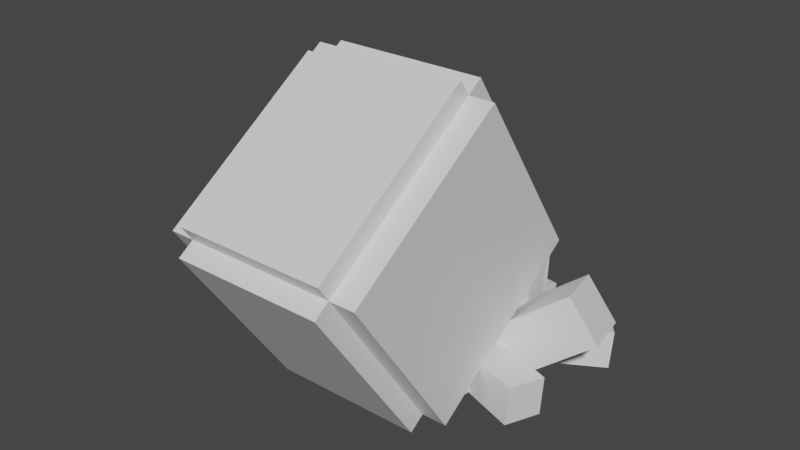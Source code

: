 # Source: omanyte.blend  (saved by Blender 2.81.16; exported with 4.5.12 LTS)
import bpy
from mathutils import Matrix  # noqa: F401  (used for matrix-valued properties, if any)

bpy.ops.wm.read_factory_settings(use_empty=True)
scene = bpy.context.scene
scene.name = 'Scene'

# ---- collections
col_collection = bpy.data.collections.new('Collection'); scene.collection.children.link(col_collection)

# ---- materials (node trees are filled in below, after node groups)
mat_default_obj = bpy.data.materials.new('Default OBJ')
mat_default_obj.use_transparent_shadow = False

# ---- material node trees
mat_default_obj.use_nodes = True; mat_default_obj.node_tree.nodes.clear()
_N = mat_default_obj.node_tree.nodes; _L = mat_default_obj.node_tree.links
n0 = _N.new('ShaderNodeOutputMaterial'); n0.name = 'Material Output'; n0.location = (300, 300)
n1 = _N.new('ShaderNodeBsdfPrincipled'); n1.name = 'Principled BSDF'; n1.location = (10, 300)
n1.distribution = 'GGX'
n1.subsurface_method = 'BURLEY'
n1.inputs[3].default_value = 1.45
n1.inputs[27].default_value = (0.0, 0.0, 0.0, 1.0)
n1.inputs[28].default_value = 1.0
_L.new(n1.outputs[0], n0.inputs[0])
n0.is_active_output = True

# ---- world
world_world = bpy.data.worlds.new('World'); scene.world = world_world
world_world.use_nodes = True; world_world.node_tree.nodes.clear()
_N = world_world.node_tree.nodes; _L = world_world.node_tree.links
n0 = _N.new('ShaderNodeOutputWorld'); n0.name = 'World Output'; n0.location = (300, 300)
n1 = _N.new('ShaderNodeBackground'); n1.name = 'Background'; n1.location = (10, 300)
n1.inputs[0].default_value = (0.05088, 0.05088, 0.05088, 1.0)
_L.new(n1.outputs[0], n0.inputs[0])
n0.is_active_output = True
world_world.color = (0.05088, 0.05088, 0.05088)
world_world.use_sun_shadow = False
world_world.sun_shadow_jitter_overblur = 0.0

# ---- meshes
me_flesh_core = bpy.data.meshes.new('Flesh_core')
me_flesh_core.from_pydata([(0.4375, -0.3089, -0.3856), (-0.4375, -0.3089, -0.3856), (-0.4375, 0.2522, -0.4249), (0.4375, 0.2522, -0.4249), (-0.4375, -0.2522, 0.4249), (0.4375, -0.2522, 0.4249), (0.4375, 0.3089, 0.3856), (-0.4375, 0.3089, 0.3856)], [], [(0, 1, 2, 3), (4, 5, 6, 7), (3, 2, 7, 6), (5, 4, 1, 0), (5, 0, 3, 6), (1, 4, 7, 2)])
_uv = me_flesh_core.uv_layers.new(name='UVMap')
_uv.uv.foreach_set('vector', [0.065, 0.595, 0.135, 0.595, 0.135, 0.64, 0.065, 0.64, 0.2, 0.595, 0.27, 0.595, 0.27, 0.64, 0.2, 0.64, 0.065, 0.64, 0.135, 0.64, 0.135, 0.705, 0.065, 0.705, 0.135, 0.64, 0.205, 0.64, 0.205, 0.705, 0.135, 0.705, 0.0, 0.595, 0.065, 0.595, 0.065, 0.64, 0.0, 0.64, 0.135, 0.595, 0.2, 0.595, 0.2, 0.64, 0.135, 0.64])
me_flesh_core.materials.append(mat_default_obj)
me_flesh_core.use_remesh_fix_poles = True
me_flesh_core.use_remesh_preserve_attributes = False
me_flesh_core.use_mirror_vertex_groups = False
me_flesh_core.update()
me_left_eye = bpy.data.meshes.new('Left_eye')
me_left_eye.from_pydata([(0.1333, -0.1645, -0.113), (-0.1723, -0.16, -0.04817), (-0.1723, 0.1517, -0.06997), (0.1333, 0.1472, -0.1348), (-0.1333, -0.1472, 0.1348), (0.1723, -0.1517, 0.06997), (0.1723, 0.16, 0.04817), (-0.1333, 0.1645, 0.113)], [], [(0, 1, 2, 3), (4, 5, 6, 7), (3, 2, 7, 6), (5, 4, 1, 0), (5, 0, 3, 6), (1, 4, 7, 2)])
_uv = me_left_eye.uv_layers.new(name='UVMap')
_uv.uv.foreach_set('vector', [0.04, 0.715, 0.015, 0.715, 0.015, 0.74, 0.04, 0.74, 0.08, 0.715, 0.055, 0.715, 0.055, 0.74, 0.08, 0.74, 0.04, 0.74, 0.015, 0.74, 0.015, 0.755, 0.04, 0.755, 0.065, 0.74, 0.04, 0.74, 0.04, 0.755, 0.065, 0.755, 0.055, 0.715, 0.04, 0.715, 0.04, 0.74, 0.055, 0.74, 0.015, 0.715, 0.0, 0.715, 0.0, 0.74, 0.015, 0.74])
me_left_eye.materials.append(mat_default_obj)
me_left_eye.use_remesh_fix_poles = True
me_left_eye.use_remesh_preserve_attributes = False
me_left_eye.use_mirror_vertex_groups = False
me_left_eye.update()
me_right_eye = bpy.data.meshes.new('Right_eye')
me_right_eye.from_pydata([(0.1723, -0.16, -0.04817), (-0.1333, -0.1645, -0.113), (-0.1333, 0.1472, -0.1348), (0.1723, 0.1517, -0.06997), (-0.1723, -0.1517, 0.06997), (0.1333, -0.1472, 0.1348), (0.1333, 0.1645, 0.113), (-0.1723, 0.16, 0.04817)], [], [(0, 1, 2, 3), (4, 5, 6, 7), (3, 2, 7, 6), (5, 4, 1, 0), (5, 0, 3, 6), (1, 4, 7, 2)])
_uv = me_right_eye.uv_layers.new(name='UVMap')
_uv.uv.foreach_set('vector', [0.015, 0.715, 0.04, 0.715, 0.04, 0.74, 0.015, 0.74, 0.055, 0.715, 0.08, 0.715, 0.08, 0.74, 0.055, 0.74, 0.015, 0.74, 0.04, 0.74, 0.04, 0.755, 0.015, 0.755, 0.04, 0.74, 0.065, 0.74, 0.065, 0.755, 0.04, 0.755, 0.0, 0.715, 0.015, 0.715, 0.015, 0.74, 0.0, 0.74, 0.04, 0.715, 0.055, 0.715, 0.055, 0.74, 0.04, 0.74])
me_right_eye.materials.append(mat_default_obj)
me_right_eye.use_remesh_fix_poles = True
me_right_eye.use_remesh_preserve_attributes = False
me_right_eye.use_mirror_vertex_groups = False
me_right_eye.update()
me_right_middle_tentacle = bpy.data.meshes.new('Right_middle_tentacle')
me_right_middle_tentacle.from_pydata([(0.403, -0.1217, -0.1782), (0.2902, -0.1321, -0.3276), (0.2954, 0.05452, -0.3446), (0.4082, 0.06496, -0.1952), (-0.05903, -0.09855, -0.06619), (0.05381, -0.0881, 0.08319), (0.05903, 0.09855, 0.06619), (-0.05381, 0.0881, -0.08319)], [], [(0, 1, 2, 3), (4, 5, 6, 7), (3, 2, 7, 6), (5, 4, 1, 0), (5, 0, 3, 6), (1, 4, 7, 2)])
_uv = me_right_middle_tentacle.uv_layers.new(name='UVMap')
_uv.uv.foreach_set('vector', [0.18, 0.785, 0.195, 0.785, 0.195, 0.8, 0.18, 0.8, 0.23, 0.785, 0.245, 0.785, 0.245, 0.8, 0.23, 0.8, 0.18, 0.8, 0.195, 0.8, 0.195, 0.835, 0.18, 0.835, 0.195, 0.8, 0.21, 0.8, 0.21, 0.835, 0.195, 0.835, 0.145, 0.785, 0.18, 0.785, 0.18, 0.8, 0.145, 0.8, 0.195, 0.785, 0.23, 0.785, 0.23, 0.8, 0.195, 0.8])
me_right_middle_tentacle.materials.append(mat_default_obj)
me_right_middle_tentacle.use_remesh_fix_poles = True
me_right_middle_tentacle.use_remesh_preserve_attributes = False
me_right_middle_tentacle.use_mirror_vertex_groups = False
me_right_middle_tentacle.update()
me_left_middle_tentacle = bpy.data.meshes.new('Left_middle_tentacle')
me_left_middle_tentacle.from_pydata([(-0.2902, -0.1321, -0.3276), (-0.403, -0.1217, -0.1782), (-0.4082, 0.06496, -0.1952), (-0.2954, 0.05452, -0.3446), (-0.05381, -0.0881, 0.08319), (0.05903, -0.09855, -0.06619), (0.05381, 0.0881, -0.08319), (-0.05903, 0.09855, 0.06619)], [], [(0, 1, 2, 3), (4, 5, 6, 7), (3, 2, 7, 6), (5, 4, 1, 0), (5, 0, 3, 6), (1, 4, 7, 2)])
_uv = me_left_middle_tentacle.uv_layers.new(name='UVMap')
_uv.uv.foreach_set('vector', [0.18, 0.785, 0.195, 0.785, 0.195, 0.8, 0.18, 0.8, 0.23, 0.785, 0.245, 0.785, 0.245, 0.8, 0.23, 0.8, 0.18, 0.8, 0.195, 0.8, 0.195, 0.835, 0.18, 0.835, 0.195, 0.8, 0.21, 0.8, 0.21, 0.835, 0.195, 0.835, 0.145, 0.785, 0.18, 0.785, 0.18, 0.8, 0.145, 0.8, 0.195, 0.785, 0.23, 0.785, 0.23, 0.8, 0.195, 0.8])
me_left_middle_tentacle.materials.append(mat_default_obj)
me_left_middle_tentacle.use_remesh_fix_poles = True
me_left_middle_tentacle.use_remesh_preserve_attributes = False
me_left_middle_tentacle.use_mirror_vertex_groups = False
me_left_middle_tentacle.update()
me_left_frontal_mid_tentacle = bpy.data.meshes.new('Left_frontal_mid_tentacle')
me_left_frontal_mid_tentacle.from_pydata([(-0.06033, -0.1394, -0.4312), (-0.2365, -0.1349, -0.3672), (-0.2388, 0.0516, -0.3864), (-0.06257, 0.04712, -0.4504), (-0.08698, -0.09101, 0.04159), (0.08921, -0.09549, -0.02238), (0.08698, 0.09101, -0.04159), (-0.08922, 0.09549, 0.02238)], [], [(0, 1, 2, 3), (4, 5, 6, 7), (3, 2, 7, 6), (5, 4, 1, 0), (5, 0, 3, 6), (1, 4, 7, 2)])
_uv = me_left_frontal_mid_tentacle.uv_layers.new(name='UVMap')
_uv.uv.foreach_set('vector', [0.18, 0.785, 0.195, 0.785, 0.195, 0.8, 0.18, 0.8, 0.23, 0.785, 0.245, 0.785, 0.245, 0.8, 0.23, 0.8, 0.18, 0.8, 0.195, 0.8, 0.195, 0.835, 0.18, 0.835, 0.195, 0.8, 0.21, 0.8, 0.21, 0.835, 0.195, 0.835, 0.145, 0.785, 0.18, 0.785, 0.18, 0.8, 0.145, 0.8, 0.195, 0.785, 0.23, 0.785, 0.23, 0.8, 0.195, 0.8])
me_left_frontal_mid_tentacle.materials.append(mat_default_obj)
me_left_frontal_mid_tentacle.use_remesh_fix_poles = True
me_left_frontal_mid_tentacle.use_remesh_preserve_attributes = False
me_left_frontal_mid_tentacle.use_mirror_vertex_groups = False
me_left_frontal_mid_tentacle.update()
me_right_frontal_mid_tentacle = bpy.data.meshes.new('Right_frontal_mid_tentacle')
me_right_frontal_mid_tentacle.from_pydata([(0.2365, -0.1349, -0.3672), (0.06033, -0.1394, -0.4312), (0.06256, 0.04712, -0.4504), (0.2388, 0.0516, -0.3864), (-0.08921, -0.09549, -0.02238), (0.08698, -0.09101, 0.04159), (0.08922, 0.09549, 0.02238), (-0.08698, 0.09101, -0.04159)], [], [(0, 1, 2, 3), (4, 5, 6, 7), (3, 2, 7, 6), (5, 4, 1, 0), (5, 0, 3, 6), (1, 4, 7, 2)])
_uv = me_right_frontal_mid_tentacle.uv_layers.new(name='UVMap')
_uv.uv.foreach_set('vector', [0.18, 0.785, 0.195, 0.785, 0.195, 0.8, 0.18, 0.8, 0.23, 0.785, 0.245, 0.785, 0.245, 0.8, 0.23, 0.8, 0.18, 0.8, 0.195, 0.8, 0.195, 0.835, 0.18, 0.835, 0.195, 0.8, 0.21, 0.8, 0.21, 0.835, 0.195, 0.835, 0.145, 0.785, 0.18, 0.785, 0.18, 0.8, 0.145, 0.8, 0.195, 0.785, 0.23, 0.785, 0.23, 0.8, 0.195, 0.8])
me_right_frontal_mid_tentacle.materials.append(mat_default_obj)
me_right_frontal_mid_tentacle.use_remesh_fix_poles = True
me_right_frontal_mid_tentacle.use_remesh_preserve_attributes = False
me_right_frontal_mid_tentacle.use_mirror_vertex_groups = False
me_right_frontal_mid_tentacle.update()
me_left_rear_tentacle = bpy.data.meshes.new('Left_rear_tentacle')
me_left_rear_tentacle.from_pydata([(-0.4408, -0.105, 0.06011), (-0.3798, -0.09266, 0.237), (-0.386, 0.09442, 0.226), (-0.447, 0.08205, 0.04917), (0.03362, -0.08736, 0.0939), (-0.02743, -0.09972, -0.08295), (-0.03362, 0.08736, -0.0939), (0.02743, 0.09972, 0.08295)], [], [(0, 1, 2, 3), (4, 5, 6, 7), (3, 2, 7, 6), (5, 4, 1, 0), (5, 0, 3, 6), (1, 4, 7, 2)])
_uv = me_left_rear_tentacle.uv_layers.new(name='UVMap')
_uv.uv.foreach_set('vector', [0.18, 0.785, 0.195, 0.785, 0.195, 0.8, 0.18, 0.8, 0.23, 0.785, 0.245, 0.785, 0.245, 0.8, 0.23, 0.8, 0.18, 0.8, 0.195, 0.8, 0.195, 0.835, 0.18, 0.835, 0.195, 0.8, 0.21, 0.8, 0.21, 0.835, 0.195, 0.835, 0.145, 0.785, 0.18, 0.785, 0.18, 0.8, 0.145, 0.8, 0.195, 0.785, 0.23, 0.785, 0.23, 0.8, 0.195, 0.8])
me_left_rear_tentacle.materials.append(mat_default_obj)
me_left_rear_tentacle.use_remesh_fix_poles = True
me_left_rear_tentacle.use_remesh_preserve_attributes = False
me_left_rear_tentacle.use_mirror_vertex_groups = False
me_left_rear_tentacle.update()
me_right_rear_tentacle = bpy.data.meshes.new('Right_rear_tentacle')
me_right_rear_tentacle.from_pydata([(0.3798, -0.09266, 0.237), (0.4408, -0.105, 0.06011), (0.447, 0.08205, 0.04917), (0.386, 0.09442, 0.226), (0.02743, -0.09972, -0.08295), (-0.03362, -0.08736, 0.0939), (-0.02743, 0.09972, 0.08295), (0.03362, 0.08736, -0.0939)], [], [(0, 1, 2, 3), (4, 5, 6, 7), (3, 2, 7, 6), (5, 4, 1, 0), (5, 0, 3, 6), (1, 4, 7, 2)])
_uv = me_right_rear_tentacle.uv_layers.new(name='UVMap')
_uv.uv.foreach_set('vector', [0.18, 0.785, 0.195, 0.785, 0.195, 0.8, 0.18, 0.8, 0.23, 0.785, 0.245, 0.785, 0.245, 0.8, 0.23, 0.8, 0.18, 0.8, 0.195, 0.8, 0.195, 0.835, 0.18, 0.835, 0.195, 0.8, 0.21, 0.8, 0.21, 0.835, 0.195, 0.835, 0.145, 0.785, 0.18, 0.785, 0.18, 0.8, 0.145, 0.8, 0.195, 0.785, 0.23, 0.785, 0.23, 0.8, 0.195, 0.8])
me_right_rear_tentacle.materials.append(mat_default_obj)
me_right_rear_tentacle.use_remesh_fix_poles = True
me_right_rear_tentacle.use_remesh_preserve_attributes = False
me_right_rear_tentacle.use_mirror_vertex_groups = False
me_right_rear_tentacle.update()
me_right_front_tentacle = bpy.data.meshes.new('Right_front_tentacle')
me_right_front_tentacle.from_pydata([(0.152, -0.1671, -0.3974), (-0.03365, -0.1689, -0.4235), (-0.03092, 0.01575, -0.4558), (0.1548, 0.01757, -0.4298), (-0.0942, -0.09324, 0.003168), (0.09147, -0.09142, 0.0292), (0.0942, 0.09324, -0.003169), (-0.09147, 0.09142, -0.0292)], [], [(0, 1, 2, 3), (4, 5, 6, 7), (3, 2, 7, 6), (5, 4, 1, 0), (5, 0, 3, 6), (1, 4, 7, 2)])
_uv = me_right_front_tentacle.uv_layers.new(name='UVMap')
_uv.uv.foreach_set('vector', [0.18, 0.785, 0.195, 0.785, 0.195, 0.8, 0.18, 0.8, 0.23, 0.785, 0.245, 0.785, 0.245, 0.8, 0.23, 0.8, 0.18, 0.8, 0.195, 0.8, 0.195, 0.835, 0.18, 0.835, 0.195, 0.8, 0.21, 0.8, 0.21, 0.835, 0.195, 0.835, 0.145, 0.785, 0.18, 0.785, 0.18, 0.8, 0.145, 0.8, 0.195, 0.785, 0.23, 0.785, 0.23, 0.8, 0.195, 0.8])
me_right_front_tentacle.materials.append(mat_default_obj)
me_right_front_tentacle.use_remesh_fix_poles = True
me_right_front_tentacle.use_remesh_preserve_attributes = False
me_right_front_tentacle.use_mirror_vertex_groups = False
me_right_front_tentacle.update()
me_left_front_tentacle = bpy.data.meshes.new('Left_front_tentacle')
me_left_front_tentacle.from_pydata([(0.03365, -0.1689, -0.4235), (-0.152, -0.1671, -0.3974), (-0.1548, 0.01757, -0.4298), (0.03092, 0.01575, -0.4558), (-0.09147, -0.09142, 0.0292), (0.0942, -0.09324, 0.003168), (0.09147, 0.09142, -0.0292), (-0.0942, 0.09324, -0.003169)], [], [(0, 1, 2, 3), (4, 5, 6, 7), (3, 2, 7, 6), (5, 4, 1, 0), (5, 0, 3, 6), (1, 4, 7, 2)])
_uv = me_left_front_tentacle.uv_layers.new(name='UVMap')
_uv.uv.foreach_set('vector', [0.18, 0.785, 0.195, 0.785, 0.195, 0.8, 0.18, 0.8, 0.23, 0.785, 0.245, 0.785, 0.245, 0.8, 0.23, 0.8, 0.18, 0.8, 0.195, 0.8, 0.195, 0.835, 0.18, 0.835, 0.195, 0.8, 0.21, 0.8, 0.21, 0.835, 0.195, 0.835, 0.145, 0.785, 0.18, 0.785, 0.18, 0.8, 0.145, 0.8, 0.195, 0.785, 0.23, 0.785, 0.23, 0.8, 0.195, 0.8])
me_left_front_tentacle.materials.append(mat_default_obj)
me_left_front_tentacle.use_remesh_fix_poles = True
me_left_front_tentacle.use_remesh_preserve_attributes = False
me_left_front_tentacle.use_mirror_vertex_groups = False
me_left_front_tentacle.update()
me_right_main_tentacle = bpy.data.meshes.new('Right_main_tentacle')
me_right_main_tentacle.from_pydata([(0.5878, 0.2758, -0.01643), (0.5358, 0.2588, -0.2604), (0.3887, 0.4601, -0.2431), (0.4406, 0.4772, 0.0008452), (0.04759, -0.1092, -0.1306), (0.09957, -0.09215, 0.1133), (-0.04759, 0.1092, 0.1306), (-0.09957, 0.09215, -0.1133)], [], [(0, 1, 2, 3), (4, 5, 6, 7), (3, 2, 7, 6), (5, 4, 1, 0), (5, 0, 3, 6), (1, 4, 7, 2)])
_uv = me_right_main_tentacle.uv_layers.new(name='UVMap')
_uv.uv.foreach_set('vector', [0.3, 0.765, 0.32, 0.765, 0.32, 0.785, 0.3, 0.785, 0.37, 0.765, 0.39, 0.765, 0.39, 0.785, 0.37, 0.785, 0.3, 0.785, 0.32, 0.785, 0.32, 0.835, 0.3, 0.835, 0.32, 0.785, 0.34, 0.785, 0.34, 0.835, 0.32, 0.835, 0.25, 0.765, 0.3, 0.765, 0.3, 0.785, 0.25, 0.785, 0.32, 0.765, 0.37, 0.765, 0.37, 0.785, 0.32, 0.785])
me_right_main_tentacle.materials.append(mat_default_obj)
me_right_main_tentacle.use_remesh_fix_poles = True
me_right_main_tentacle.use_remesh_preserve_attributes = False
me_right_main_tentacle.use_mirror_vertex_groups = False
me_right_main_tentacle.update()
me_left_main_tentacle = bpy.data.meshes.new('Left_main_tentacle')
me_left_main_tentacle.from_pydata([(-0.5358, 0.2588, -0.2604), (-0.5878, 0.2758, -0.01643), (-0.4406, 0.4772, 0.0008452), (-0.3887, 0.4601, -0.2431), (-0.09957, -0.09215, 0.1133), (-0.04759, -0.1092, -0.1306), (0.09957, 0.09215, -0.1133), (0.04759, 0.1092, 0.1306)], [], [(0, 1, 2, 3), (4, 5, 6, 7), (3, 2, 7, 6), (5, 4, 1, 0), (5, 0, 3, 6), (1, 4, 7, 2)])
_uv = me_left_main_tentacle.uv_layers.new(name='UVMap')
_uv.uv.foreach_set('vector', [0.3, 0.765, 0.32, 0.765, 0.32, 0.785, 0.3, 0.785, 0.37, 0.765, 0.39, 0.765, 0.39, 0.785, 0.37, 0.785, 0.3, 0.785, 0.32, 0.785, 0.32, 0.835, 0.3, 0.835, 0.32, 0.785, 0.34, 0.785, 0.34, 0.835, 0.32, 0.835, 0.25, 0.765, 0.3, 0.765, 0.3, 0.785, 0.25, 0.785, 0.32, 0.765, 0.37, 0.765, 0.37, 0.785, 0.32, 0.785])
me_left_main_tentacle.materials.append(mat_default_obj)
me_left_main_tentacle.use_remesh_fix_poles = True
me_left_main_tentacle.use_remesh_preserve_attributes = False
me_left_main_tentacle.use_mirror_vertex_groups = False
me_left_main_tentacle.update()
me_shell_base = bpy.data.meshes.new('Shell_base')
me_shell_base.from_pydata([(0.5, -0.1349, -0.6941), (-0.5, -0.1349, -0.6941), (-0.5, 0.6941, -0.1349), (0.5, 0.6941, -0.1349), (-0.5, -0.6941, 0.1349), (0.5, -0.6941, 0.1349), (0.5, 0.1349, 0.6941), (-0.5, 0.1349, 0.6941)], [], [(0, 1, 2, 3), (4, 5, 6, 7), (3, 2, 7, 6), (5, 4, 1, 0), (5, 0, 3, 6), (1, 4, 7, 2)])
_uv = me_shell_base.uv_layers.new(name='UVMap')
_uv.uv.foreach_set('vector', [0.08, 0.84, 0.16, 0.84, 0.16, 0.92, 0.08, 0.92, 0.24, 0.84, 0.32, 0.84, 0.32, 0.92, 0.24, 0.92, 0.08, 0.92, 0.16, 0.92, 0.16, 1.0, 0.08, 1.0, 0.16, 0.92, 0.24, 0.92, 0.24, 1.0, 0.16, 1.0, 0.0, 0.84, 0.08, 0.84, 0.08, 0.92, 0.0, 0.92, 0.16, 0.84, 0.24, 0.84, 0.24, 0.92, 0.16, 0.92])
me_shell_base.materials.append(mat_default_obj)
me_shell_base.use_remesh_fix_poles = True
me_shell_base.use_remesh_preserve_attributes = False
me_shell_base.use_mirror_vertex_groups = False
me_shell_base.update()
me_frontal_shell_ridge = bpy.data.meshes.new('Frontal_shell_ridge')
me_frontal_shell_ridge.from_pydata([(0.375, -0.3796, -0.3314), (-0.375, -0.3796, -0.3314), (-0.375, 0.4495, 0.2278), (0.375, 0.4495, 0.2278), (-0.375, -0.4495, -0.2278), (0.375, -0.4495, -0.2278), (0.375, 0.3796, 0.3314), (-0.375, 0.3796, 0.3314)], [], [(0, 1, 2, 3), (4, 5, 6, 7), (3, 2, 7, 6), (5, 4, 1, 0), (5, 0, 3, 6), (1, 4, 7, 2)])
_uv = me_frontal_shell_ridge.uv_layers.new(name='UVMap')
_uv.uv.foreach_set('vector', [0.01, 0.75, 0.07, 0.75, 0.07, 0.83, 0.01, 0.83, 0.08, 0.75, 0.14, 0.75, 0.14, 0.83, 0.08, 0.83, 0.01, 0.83, 0.07, 0.83, 0.07, 0.84, 0.01, 0.84, 0.07, 0.83, 0.13, 0.83, 0.13, 0.84, 0.07, 0.84, 0.0, 0.75, 0.01, 0.75, 0.01, 0.83, 0.0, 0.83, 0.07, 0.75, 0.08, 0.75, 0.08, 0.83, 0.07, 0.83])
me_frontal_shell_ridge.materials.append(mat_default_obj)
me_frontal_shell_ridge.use_remesh_fix_poles = True
me_frontal_shell_ridge.use_remesh_preserve_attributes = False
me_frontal_shell_ridge.use_mirror_vertex_groups = False
me_frontal_shell_ridge.update()
me_top_shell_ridge = bpy.data.meshes.new('Top_shell_ridge')
me_top_shell_ridge.from_pydata([(0.375, 0.3314, -0.3796), (-0.375, 0.3314, -0.3796), (-0.375, -0.2278, 0.4495), (0.375, -0.2278, 0.4495), (-0.375, 0.2278, -0.4495), (0.375, 0.2278, -0.4495), (0.375, -0.3314, 0.3796), (-0.375, -0.3314, 0.3796)], [], [(0, 1, 2, 3), (4, 5, 6, 7), (3, 2, 7, 6), (5, 4, 1, 0), (5, 0, 3, 6), (1, 4, 7, 2)])
_uv = me_top_shell_ridge.uv_layers.new(name='UVMap')
_uv.uv.foreach_set('vector', [0.01, 0.75, 0.07, 0.75, 0.07, 0.83, 0.01, 0.83, 0.08, 0.75, 0.14, 0.75, 0.14, 0.83, 0.08, 0.83, 0.01, 0.83, 0.07, 0.83, 0.07, 0.84, 0.01, 0.84, 0.07, 0.83, 0.13, 0.83, 0.13, 0.84, 0.07, 0.84, 0.0, 0.75, 0.01, 0.75, 0.01, 0.83, 0.0, 0.83, 0.07, 0.75, 0.08, 0.75, 0.08, 0.83, 0.07, 0.83])
me_top_shell_ridge.materials.append(mat_default_obj)
me_top_shell_ridge.use_remesh_fix_poles = True
me_top_shell_ridge.use_remesh_preserve_attributes = False
me_top_shell_ridge.use_mirror_vertex_groups = False
me_top_shell_ridge.update()
me_rear_shell_ridge = bpy.data.meshes.new('Rear_shell_ridge')
me_rear_shell_ridge.from_pydata([(0.375, -0.3796, -0.3314), (-0.375, -0.3796, -0.3314), (-0.375, 0.4495, 0.2278), (0.375, 0.4495, 0.2278), (-0.375, -0.4495, -0.2278), (0.375, -0.4495, -0.2278), (0.375, 0.3796, 0.3314), (-0.375, 0.3796, 0.3314)], [], [(0, 1, 2, 3), (4, 5, 6, 7), (3, 2, 7, 6), (5, 4, 1, 0), (5, 0, 3, 6), (1, 4, 7, 2)])
_uv = me_rear_shell_ridge.uv_layers.new(name='UVMap')
_uv.uv.foreach_set('vector', [0.01, 0.75, 0.07, 0.75, 0.07, 0.83, 0.01, 0.83, 0.08, 0.75, 0.14, 0.75, 0.14, 0.83, 0.08, 0.83, 0.01, 0.83, 0.07, 0.83, 0.07, 0.84, 0.01, 0.84, 0.07, 0.83, 0.13, 0.83, 0.13, 0.84, 0.07, 0.84, 0.0, 0.75, 0.01, 0.75, 0.01, 0.83, 0.0, 0.83, 0.07, 0.75, 0.08, 0.75, 0.08, 0.83, 0.07, 0.83])
me_rear_shell_ridge.materials.append(mat_default_obj)
me_rear_shell_ridge.use_remesh_fix_poles = True
me_rear_shell_ridge.use_remesh_preserve_attributes = False
me_rear_shell_ridge.use_mirror_vertex_groups = False
me_rear_shell_ridge.update()
me_eye_shell_ridge = bpy.data.meshes.new('Eye_shell_ridge')
me_eye_shell_ridge.from_pydata([(0.09375, -0.125, -0.0625), (-0.09375, -0.125, -0.0625), (-0.09375, 0.125, -0.0625), (0.09375, 0.125, -0.0625), (-0.09375, -0.125, 0.0625), (0.09375, -0.125, 0.0625), (0.09375, 0.125, 0.0625), (-0.09375, 0.125, 0.0625)], [], [(0, 1, 2, 3), (4, 5, 6, 7), (3, 2, 7, 6), (5, 4, 1, 0), (5, 0, 3, 6), (1, 4, 7, 2)])
_uv = me_eye_shell_ridge.uv_layers.new(name='UVMap')
_uv.uv.foreach_set('vector', [0.01, 0.97, 0.025, 0.97, 0.025, 0.99, 0.01, 0.99, 0.035, 0.97, 0.05, 0.97, 0.05, 0.99, 0.035, 0.99, 0.01, 0.99, 0.025, 0.99, 0.025, 1.0, 0.01, 1.0, 0.025, 0.99, 0.04, 0.99, 0.04, 1.0, 0.025, 1.0, 0.0, 0.97, 0.01, 0.97, 0.01, 0.99, 0.0, 0.99, 0.025, 0.97, 0.035, 0.97, 0.035, 0.99, 0.025, 0.99])
me_eye_shell_ridge.materials.append(mat_default_obj)
me_eye_shell_ridge.use_remesh_fix_poles = True
me_eye_shell_ridge.use_remesh_preserve_attributes = False
me_eye_shell_ridge.use_mirror_vertex_groups = False
me_eye_shell_ridge.update()

# ---- objects
ob_flesh_core = bpy.data.objects.new('Flesh_core', me_flesh_core)
ob_left_eye = bpy.data.objects.new('Left_eye', me_left_eye)
ob_right_eye = bpy.data.objects.new('Right_eye', me_right_eye)
ob_right_middle_tentacle = bpy.data.objects.new('Right_middle_tentacle', me_right_middle_tentacle)
ob_left_middle_tentacle = bpy.data.objects.new('Left_middle_tentacle', me_left_middle_tentacle)
ob_left_frontal_mid_tentacle = bpy.data.objects.new('Left_frontal_mid_tentacle', me_left_frontal_mid_tentacle)
ob_right_frontal_mid_tentacle = bpy.data.objects.new('Right_frontal_mid_tentacle', me_right_frontal_mid_tentacle)
ob_left_rear_tentacle = bpy.data.objects.new('Left_rear_tentacle', me_left_rear_tentacle)
ob_right_rear_tentacle = bpy.data.objects.new('Right_rear_tentacle', me_right_rear_tentacle)
ob_right_front_tentacle = bpy.data.objects.new('Right_front_tentacle', me_right_front_tentacle)
ob_left_front_tentacle = bpy.data.objects.new('Left_front_tentacle', me_left_front_tentacle)
ob_right_main_tentacle = bpy.data.objects.new('Right_main_tentacle', me_right_main_tentacle)
ob_left_main_tentacle = bpy.data.objects.new('Left_main_tentacle', me_left_main_tentacle)
ob_shell_base = bpy.data.objects.new('Shell_base', me_shell_base)
ob_frontal_shell_ridge = bpy.data.objects.new('Frontal_shell_ridge', me_frontal_shell_ridge)
ob_top_shell_ridge = bpy.data.objects.new('Top_shell_ridge', me_top_shell_ridge)
ob_rear_shell_ridge = bpy.data.objects.new('Rear_shell_ridge', me_rear_shell_ridge)
ob_eye_shell_ridge = bpy.data.objects.new('Eye_shell_ridge', me_eye_shell_ridge)

# ---- transforms, parenting, visibility, modifiers, constraints
ob_flesh_core.location = (0.0, 1.935e-07, 0.3132)
ob_flesh_core.rotation_euler = (1.571, -0.0, 0.0)
ob_flesh_core.lineart.crease_threshold = 0.0
ob_left_eye.parent = ob_flesh_core
ob_left_eye.matrix_parent_inverse = Matrix(((1.0, 0.0, 0.0, -0.0), (0.0, -1.629e-07, 1.0, -0.3132), (0.0, -1.0, -1.629e-07, 2.445e-07), (-0.0, 0.0, -0.0, 1.0)))
ob_left_eye.location = (-0.2661, 0.3839, 0.4743)
ob_left_eye.rotation_euler = (1.571, -0.0, 0.0)
ob_left_eye.lineart.crease_threshold = 0.0
ob_right_eye.parent = ob_flesh_core
ob_right_eye.matrix_parent_inverse = Matrix(((1.0, 0.0, 0.0, -0.0), (0.0, -1.629e-07, 1.0, -0.3132), (0.0, -1.0, -1.629e-07, 2.445e-07), (-0.0, 0.0, -0.0, 1.0)))
ob_right_eye.location = (0.2661, 0.3839, 0.4743)
ob_right_eye.rotation_euler = (1.571, -0.0, 0.0)
ob_right_eye.lineart.crease_threshold = 0.0
ob_right_middle_tentacle.parent = ob_flesh_core
ob_right_middle_tentacle.matrix_parent_inverse = Matrix(((1.0, 0.0, 0.0, -0.0), (0.0, -1.629e-07, 1.0, -0.3132), (0.0, -1.0, -1.629e-07, 2.445e-07), (-0.0, 0.0, -0.0, 1.0)))
ob_right_middle_tentacle.location = (0.375, 0.2987, 0.1044)
ob_right_middle_tentacle.rotation_euler = (1.571, -0.0, 0.0)
ob_right_middle_tentacle.lineart.crease_threshold = 0.0
ob_left_middle_tentacle.parent = ob_flesh_core
ob_left_middle_tentacle.matrix_parent_inverse = Matrix(((1.0, 0.0, 0.0, -0.0), (0.0, -1.629e-07, 1.0, -0.3132), (0.0, -1.0, -1.629e-07, 2.445e-07), (-0.0, 0.0, -0.0, 1.0)))
ob_left_middle_tentacle.location = (-0.375, 0.2987, 0.1044)
ob_left_middle_tentacle.rotation_euler = (1.571, -0.0, 0.0)
ob_left_middle_tentacle.lineart.crease_threshold = 0.0
ob_left_frontal_mid_tentacle.parent = ob_flesh_core
ob_left_frontal_mid_tentacle.matrix_parent_inverse = Matrix(((1.0, 0.0, 0.0, -0.0), (0.0, -1.629e-07, 1.0, -0.3132), (0.0, -1.0, -1.629e-07, 2.445e-07), (-0.0, 0.0, -0.0, 1.0)))
ob_left_frontal_mid_tentacle.location = (-0.3125, 0.2987, 0.1044)
ob_left_frontal_mid_tentacle.rotation_euler = (1.571, -0.0, 0.0)
ob_left_frontal_mid_tentacle.lineart.crease_threshold = 0.0
ob_right_frontal_mid_tentacle.parent = ob_flesh_core
ob_right_frontal_mid_tentacle.matrix_parent_inverse = Matrix(((1.0, 0.0, 0.0, -0.0), (0.0, -1.629e-07, 1.0, -0.3132), (0.0, -1.0, -1.629e-07, 2.445e-07), (-0.0, 0.0, -0.0, 1.0)))
ob_right_frontal_mid_tentacle.location = (0.3125, 0.2987, 0.1044)
ob_right_frontal_mid_tentacle.rotation_euler = (1.571, -0.0, 0.0)
ob_right_frontal_mid_tentacle.lineart.crease_threshold = 0.0
ob_left_rear_tentacle.parent = ob_flesh_core
ob_left_rear_tentacle.matrix_parent_inverse = Matrix(((1.0, 0.0, 0.0, -0.0), (0.0, -1.629e-07, 1.0, -0.3132), (0.0, -1.0, -1.629e-07, 2.445e-07), (-0.0, 0.0, -0.0, 1.0)))
ob_left_rear_tentacle.location = (-0.3125, -0.01308, 0.1262)
ob_left_rear_tentacle.rotation_euler = (1.571, -0.0, 0.0)
ob_left_rear_tentacle.lineart.crease_threshold = 0.0
ob_right_rear_tentacle.parent = ob_flesh_core
ob_right_rear_tentacle.matrix_parent_inverse = Matrix(((1.0, 0.0, 0.0, -0.0), (0.0, -1.629e-07, 1.0, -0.3132), (0.0, -1.0, -1.629e-07, 2.445e-07), (-0.0, 0.0, -0.0, 1.0)))
ob_right_rear_tentacle.location = (0.3125, -0.01308, 0.1262)
ob_right_rear_tentacle.rotation_euler = (1.571, -0.0, 0.0)
ob_right_rear_tentacle.lineart.crease_threshold = 0.0
ob_right_front_tentacle.parent = ob_flesh_core
ob_right_front_tentacle.matrix_parent_inverse = Matrix(((1.0, 0.0, 0.0, -0.0), (0.0, -1.629e-07, 1.0, -0.3132), (0.0, -1.0, -1.629e-07, 2.445e-07), (-0.0, 0.0, -0.0, 1.0)))
ob_right_front_tentacle.location = (0.125, 0.361, 0.1)
ob_right_front_tentacle.rotation_euler = (1.571, -0.0, 0.0)
ob_right_front_tentacle.lineart.crease_threshold = 0.0
ob_left_front_tentacle.parent = ob_flesh_core
ob_left_front_tentacle.matrix_parent_inverse = Matrix(((1.0, 0.0, 0.0, -0.0), (0.0, -1.629e-07, 1.0, -0.3132), (0.0, -1.0, -1.629e-07, 2.445e-07), (-0.0, 0.0, -0.0, 1.0)))
ob_left_front_tentacle.location = (-0.125, 0.361, 0.1)
ob_left_front_tentacle.rotation_euler = (1.571, -0.0, 0.0)
ob_left_front_tentacle.lineart.crease_threshold = 0.0
ob_right_main_tentacle.parent = ob_flesh_core
ob_right_main_tentacle.matrix_parent_inverse = Matrix(((1.0, 0.0, 0.0, -0.0), (0.0, -1.629e-07, 1.0, -0.3132), (0.0, -1.0, -1.629e-07, 2.445e-07), (-0.0, 0.0, -0.0, 1.0)))
ob_right_main_tentacle.location = (0.3125, 0.1073, 0.0551)
ob_right_main_tentacle.rotation_euler = (1.571, -0.0, 0.0)
ob_right_main_tentacle.lineart.crease_threshold = 0.0
ob_left_main_tentacle.parent = ob_flesh_core
ob_left_main_tentacle.matrix_parent_inverse = Matrix(((1.0, 0.0, 0.0, -0.0), (0.0, -1.629e-07, 1.0, -0.3132), (0.0, -1.0, -1.629e-07, 2.445e-07), (-0.0, 0.0, -0.0, 1.0)))
ob_left_main_tentacle.location = (-0.3125, 0.1073, 0.0551)
ob_left_main_tentacle.rotation_euler = (1.571, -0.0, 0.0)
ob_left_main_tentacle.lineart.crease_threshold = 0.0
ob_shell_base.parent = ob_flesh_core
ob_shell_base.matrix_parent_inverse = Matrix(((1.0, 0.0, 0.0, -0.0), (0.0, -1.629e-07, 1.0, -0.3132), (0.0, -1.0, -1.629e-07, 2.445e-07), (-0.0, 0.0, -0.0, 1.0)))
ob_shell_base.location = (0.0, -0.2796, 0.7277)
ob_shell_base.rotation_euler = (1.571, -0.0, 0.0)
ob_shell_base.lineart.crease_threshold = 0.0
ob_frontal_shell_ridge.parent = ob_shell_base
ob_frontal_shell_ridge.matrix_parent_inverse = Matrix(((1.0, 0.0, 0.0, -0.0), (0.0, -1.629e-07, 1.0, -0.7277), (-0.0, -1.0, -1.629e-07, -0.2796), (-0.0, 0.0, -0.0, 1.0)))
ob_frontal_shell_ridge.location = (0.0, 0.1608, 1.025)
ob_frontal_shell_ridge.rotation_euler = (1.571, -0.0, 0.0)
ob_frontal_shell_ridge.lineart.crease_threshold = 0.0
ob_top_shell_ridge.parent = ob_shell_base
ob_top_shell_ridge.matrix_parent_inverse = Matrix(((1.0, 0.0, 0.0, -0.0), (0.0, -1.629e-07, 1.0, -0.7277), (-0.0, -1.0, -1.629e-07, -0.2796), (-0.0, 0.0, -0.0, 1.0)))
ob_top_shell_ridge.location = (0.0, -0.5767, 1.168)
ob_top_shell_ridge.rotation_euler = (1.571, -0.0, 0.0)
ob_top_shell_ridge.lineart.crease_threshold = 0.0
ob_rear_shell_ridge.parent = ob_shell_base
ob_rear_shell_ridge.matrix_parent_inverse = Matrix(((1.0, 0.0, 0.0, -0.0), (0.0, -1.629e-07, 1.0, -0.7277), (-0.0, -1.0, -1.629e-07, -0.2796), (-0.0, 0.0, -0.0, 1.0)))
ob_rear_shell_ridge.location = (0.0, -0.72, 0.4307)
ob_rear_shell_ridge.rotation_euler = (1.571, -0.0, 0.0)
ob_rear_shell_ridge.lineart.crease_threshold = 0.0
ob_eye_shell_ridge.parent = ob_frontal_shell_ridge
ob_eye_shell_ridge.matrix_parent_inverse = Matrix(((1.0, 0.0, 0.0, -0.0), (0.0, -1.629e-07, 1.0, -1.025), (0.0, -1.0, -1.629e-07, 0.1608), (-0.0, 0.0, -0.0, 1.0)))
ob_eye_shell_ridge.location = (0.0, 0.4375, 0.532)
ob_eye_shell_ridge.rotation_euler = (1.571, -0.0, 0.0)
ob_eye_shell_ridge.lineart.crease_threshold = 0.0

# ---- collection membership
col_collection.objects.link(ob_flesh_core)
col_collection.objects.link(ob_left_eye)
col_collection.objects.link(ob_right_eye)
col_collection.objects.link(ob_right_middle_tentacle)
col_collection.objects.link(ob_left_middle_tentacle)
col_collection.objects.link(ob_left_frontal_mid_tentacle)
col_collection.objects.link(ob_right_frontal_mid_tentacle)
col_collection.objects.link(ob_left_rear_tentacle)
col_collection.objects.link(ob_right_rear_tentacle)
col_collection.objects.link(ob_right_front_tentacle)
col_collection.objects.link(ob_left_front_tentacle)
col_collection.objects.link(ob_right_main_tentacle)
col_collection.objects.link(ob_left_main_tentacle)
col_collection.objects.link(ob_shell_base)
col_collection.objects.link(ob_frontal_shell_ridge)
col_collection.objects.link(ob_top_shell_ridge)
col_collection.objects.link(ob_rear_shell_ridge)
col_collection.objects.link(ob_eye_shell_ridge)

# ---- scene / render settings (as saved in the file)
scene.frame_start = 1; scene.frame_end = 250; scene.frame_set(1)
scene.render.engine = 'BLENDER_EEVEE_NEXT'
scene.cycles.use_denoising = False
scene.cycles.samples = 128
scene.cycles.sampling_pattern = 'TABULATED_SOBOL'
scene.cycles.use_adaptive_sampling = False
scene.cycles.use_light_tree = False
scene.view_settings.view_transform = 'Filmic'
bpy.context.view_layer.update()

# ---- added for rendering (the .blend has no active camera and no usable light): camera, sun
cam_auto = bpy.data.cameras.new('AutoCamera')
cam_auto.lens = 50.0
cam_auto.sensor_width = 36.0
cam_auto.clip_end = 1000.0
ob_auto_camera = bpy.data.objects.new('AutoCamera', cam_auto)
scene.collection.objects.link(ob_auto_camera)
ob_auto_camera.location = (2.80525, -3.48359, 2.95952)
ob_auto_camera.rotation_euler = (1.09748, -7.21219e-08, 0.694738)
scene.camera = ob_auto_camera
light_auto_sun = bpy.data.lights.new('AutoSun', 'SUN')
light_auto_sun.energy = 3.0
light_auto_sun.angle = 0.0523599
ob_auto_sun = bpy.data.objects.new('AutoSun', light_auto_sun)
scene.collection.objects.link(ob_auto_sun)
ob_auto_sun.rotation_euler = (0.872665, 0.174533, 0.523599)
bpy.context.view_layer.update()
